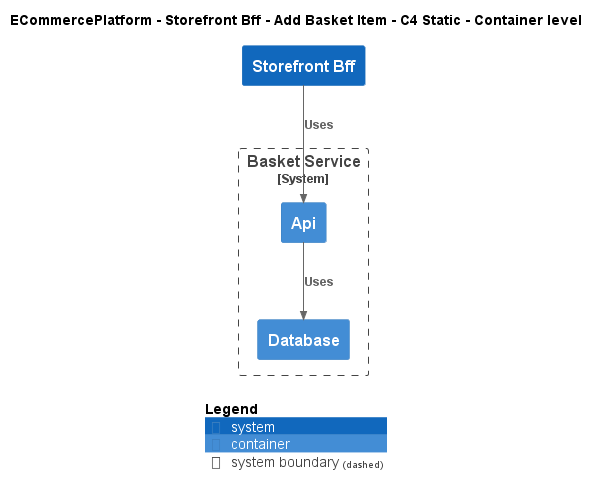

The diagram above was rendered by PlantUML. Its source (embedded in the PNG):
@startuml
!include ..\..\..\..\..\.c4s\C4_Container.puml

AddElementTag("c4interflow:lifecycle:new", $bgColor=green, $fontColor=#ffffff, $borderColor=green, $shadowing="False")
AddElementTag("c4interflow:lifecycle:changed", $bgColor=orange, $fontColor=#ffffff, $borderColor=orange, $shadowing="False")
AddElementTag("c4interflow:lifecycle:removed", $bgColor=red, $fontColor=#ffffff, $borderColor=red, $shadowing="False")

AddRelTag("c4interflow:lifecycle:new", $textColor=green, $lineColor=green)
AddRelTag("c4interflow:lifecycle:changed", $textColor=orange, $lineColor=orange)
AddRelTag("c4interflow:lifecycle:removed", $textColor=red, $lineColor=red)

SHOW_PERSON_PORTRAIT()
LAYOUT_TOP_DOWN()

skinparam linetype polyline

title ECommercePlatform - Storefront Bff - Add Basket Item - C4 Static - Container level

System(ECommercePlatform.SoftwareSystems.StorefrontBff, "Storefront Bff", "")

System_Boundary(ECommercePlatform.SoftwareSystems.BasketService, "Basket Service") {
    Container(ECommercePlatform.SoftwareSystems.BasketService.Containers.Api, "Api", "", "")
    Container(ECommercePlatform.SoftwareSystems.BasketService.Containers.Database, "Database", "", "")
}

Rel(ECommercePlatform.SoftwareSystems.StorefrontBff, ECommercePlatform.SoftwareSystems.BasketService.Containers.Api, "Uses")
Rel(ECommercePlatform.SoftwareSystems.BasketService.Containers.Api, ECommercePlatform.SoftwareSystems.BasketService.Containers.Database, "Uses")


SHOW_LEGEND()
@enduml